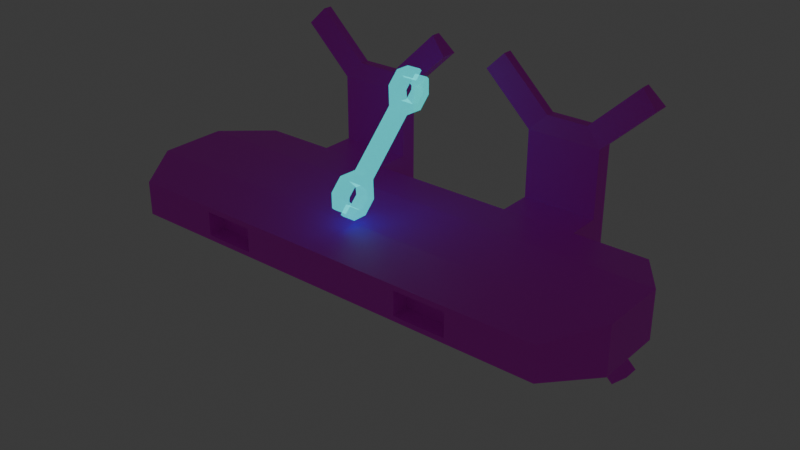 # Source: dock.blend  (saved by Blender 4.5.90; exported with 4.5.12 LTS)
import bpy
from mathutils import Matrix  # noqa: F401  (used for matrix-valued properties, if any)

bpy.ops.wm.read_factory_settings(use_empty=True)
scene = bpy.context.scene
scene.name = 'Scene'

# ---- collections
col_collection = bpy.data.collections.new('Collection'); scene.collection.children.link(col_collection)

# ---- images (referenced by path relative to the original .blend; pixels are not part of the script)
import os
ASSET_DIR = os.environ.get("B2B_ASSET_DIR", "")  # directory of the original .blend (textures are referenced by path, not embedded)
HERE = os.path.dirname(os.path.abspath(__file__))  # packed textures are extracted next to this script under _unpacked/

def load_image(name, relpath, width, height, colorspace="sRGB"):
    """Load a texture the original file referenced (path relative to the .blend, or extracted next to this script)."""
    p = next((c for c in (os.path.join(HERE, relpath), os.path.join(ASSET_DIR, relpath)) if relpath and os.path.exists(c)), "")
    if p:
        img = bpy.data.images.load(p, check_existing=True)
        img.name = name
    else:  # same state as the original file: an image datablock whose file is absent (Cycles renders it pink)
        img = bpy.data.images.new(name, width, height)
        img.source = "FILE"
        img.filepath = "//" + (relpath or name)
    img.colorspace_settings.name = colorspace
    return img
img_dock_tex = load_image('dock_tex', 'dock_tex.png', 1024, 1024, 'sRGB')

# ---- materials (node trees are filled in below, after node groups)
mat_doc_mat = bpy.data.materials.new('doc_mat')
mat_sign_mat = bpy.data.materials.new('sign_mat')

# ---- material node trees
mat_doc_mat.use_nodes = True; mat_doc_mat.node_tree.nodes.clear()
_N = mat_doc_mat.node_tree.nodes; _L = mat_doc_mat.node_tree.links
n0 = _N.new('ShaderNodeBsdfPrincipled'); n0.name = 'Principled BSDF'; n0.location = (-200, 100)
n1 = _N.new('ShaderNodeOutputMaterial'); n1.name = 'Material Output'; n1.location = (200, 100)
n2 = _N.new('ShaderNodeTexImage'); n2.name = 'Image Texture'; n2.location = (-490, 80)
n2.image = img_dock_tex
_L.new(n0.outputs[0], n1.inputs[0])
_L.new(n2.outputs[0], n0.inputs[0])
n1.is_active_output = True
mat_sign_mat.use_nodes = True; mat_sign_mat.node_tree.nodes.clear()
_N = mat_sign_mat.node_tree.nodes; _L = mat_sign_mat.node_tree.links
n0 = _N.new('ShaderNodeBsdfPrincipled'); n0.name = 'Principled BSDF'; n0.location = (-200, 100)
n0.inputs[0].default_value = (0.0, 0.8, 0.8, 1.0)
n0.inputs[2].default_value = 0.0
n0.inputs[4].default_value = 0.2
n0.inputs[27].default_value = (0.0, 0.8002, 0.8002, 1.0)
n0.inputs[28].default_value = 2.0
n1 = _N.new('ShaderNodeOutputMaterial'); n1.name = 'Material Output'; n1.location = (200, 100)
_L.new(n0.outputs[0], n1.inputs[0])
n1.is_active_output = True

# ---- world
world_world = bpy.data.worlds.new('World'); scene.world = world_world
world_world.use_nodes = True; world_world.node_tree.nodes.clear()
_N = world_world.node_tree.nodes; _L = world_world.node_tree.links
n0 = _N.new('ShaderNodeOutputWorld'); n0.name = 'World Output'; n0.location = (200, 100)
n1 = _N.new('ShaderNodeBackground'); n1.name = 'Background'; n1.location = (-200, 100)
n1.inputs[0].default_value = (0.05088, 0.05088, 0.05088, 1.0)
_L.new(n1.outputs[0], n0.inputs[0])
n0.is_active_output = True
world_world.color = (0.05088, 0.05088, 0.05088)
world_world.sun_shadow_jitter_overblur = 0.0

# ---- meshes
me_cube_001 = bpy.data.meshes.new('Cube.001')
me_cube_001.from_pydata([(-39.15, -15.0, -3.0), (-39.15, -15.0, 3.0), (-39.15, 15.0, -3.0), (-39.15, 15.0, 3.0), (39.15, -15.0, -3.0), (39.15, -15.0, 3.0), (39.15, 15.0, -3.0), (39.15, 15.0, 3.0), (-45.0, 6.0, -4.2), (-45.0, -6.0, -4.2), (-45.0, -6.0, 4.2), (-45.0, 6.0, 4.2), (45.0, -6.0, -4.2), (45.0, 6.0, -4.2), (45.0, 6.0, 4.2), (45.0, -6.0, 4.2), (26.1, 15.0, -3.0), (13.05, 15.0, -3.0), (-1.341e-06, 15.0, -3.0), (-13.05, 15.0, -3.0), (-26.1, 15.0, -3.0), (-26.1, 15.0, 3.0), (-13.05, 15.0, 3.0), (1.341e-06, 15.0, 3.0), (13.05, 15.0, 3.0), (26.1, 15.0, 3.0), (-26.1, -15.0, -3.0), (-13.05, -15.0, -3.0), (1.341e-06, -15.0, -3.0), (13.05, -15.0, -3.0), (26.1, -15.0, -3.0), (26.1, -15.0, 3.0), (13.05, -15.0, 3.0), (-1.341e-06, -15.0, 3.0), (-13.05, -15.0, 3.0), (-26.1, -15.0, 3.0), (-30.0, 6.0, 4.2), (-15.0, 6.0, 4.2), (1.341e-06, 6.0, 4.2), (15.0, 6.0, 4.2), (30.0, 6.0, 4.2), (-30.0, -6.0, 4.2), (-15.0, -6.0, 4.2), (1.341e-06, -6.0, 4.2), (15.0, -6.0, 4.2), (30.0, -6.0, 4.2), (30.0, 6.0, -4.2), (15.0, 6.0, -4.2), (-1.341e-06, 6.0, -4.2), (-15.0, 6.0, -4.2), (-30.0, 6.0, -4.2), (30.0, -6.0, -4.2), (15.0, -6.0, -4.2), (-1.341e-06, -6.0, -4.2), (-15.0, -6.0, -4.2), (-30.0, -6.0, -4.2), (26.1, 21.0, -3.0), (13.05, 21.0, -3.0), (-13.05, 21.0, -3.0), (-26.1, 21.0, -3.0), (-26.1, 21.0, 3.0), (-13.05, 21.0, 3.0), (13.05, 21.0, 3.0), (26.1, 21.0, 3.0), (-24.14, -15.0, 2.1), (-15.01, -15.0, 2.1), (15.01, -15.0, 2.1), (24.14, -15.0, 2.1), (24.14, -15.0, -2.1), (15.01, -15.0, -2.1), (-15.01, -15.0, -2.1), (-24.14, -15.0, -2.1), (26.1, 24.0, -3.0), (13.05, 24.0, -3.0), (-13.05, 24.0, -3.0), (-26.1, 24.0, -3.0), (-26.1, 24.0, 3.0), (-13.05, 24.0, 3.0), (13.05, 24.0, 3.0), (26.1, 24.0, 3.0), (26.1, 21.0, -9.0), (13.05, 21.0, -9.0), (-13.05, 21.0, -9.0), (-26.1, 21.0, -9.0), (-26.1, 21.0, 9.0), (-13.05, 21.0, 9.0), (13.05, 21.0, 9.0), (26.1, 21.0, 9.0), (26.1, 24.0, -9.0), (13.05, 24.0, -9.0), (-13.05, 24.0, -9.0), (-26.1, 24.0, -9.0), (-26.1, 24.0, 9.0), (-13.05, 24.0, 9.0), (13.05, 24.0, 9.0), (26.1, 24.0, 9.0), (26.1, 21.0, -15.0), (13.05, 21.0, -15.0), (-13.05, 21.0, -15.0), (-26.1, 21.0, -15.0), (-26.1, 21.0, 15.0), (13.05, 21.0, 15.0), (26.1, 21.0, 15.0), (26.1, 24.0, -15.0), (13.05, 24.0, -15.0), (-13.05, 24.0, -15.0), (-26.1, 24.0, -15.0), (-26.1, 24.0, 15.0), (-13.05, 24.0, 15.0), (26.1, 24.0, 15.0), (13.05, 24.0, 15.0), (-13.05, 21.0, 15.0), (23.23, 21.66, -18.0), (15.92, 21.66, -18.0), (-15.92, 21.66, -18.0), (-23.23, 21.66, -18.0), (-23.23, 21.66, 18.0), (15.92, 21.66, 18.0), (23.23, 21.66, 18.0), (23.23, 23.34, -18.0), (15.92, 23.34, -18.0), (-15.92, 23.34, -18.0), (-23.23, 23.34, -18.0), (-23.23, 23.34, 18.0), (-15.92, 23.34, 18.0), (23.23, 23.34, 18.0), (15.92, 23.34, 18.0), (-15.92, 21.66, 18.0), (26.1, 24.0, 15.0), (26.1, 21.0, 15.0), (23.23, 23.34, 18.0), (23.23, 21.66, 18.0), (34.77, 24.0, 23.3), (34.77, 21.0, 23.3), (31.9, 23.34, 26.3), (31.9, 21.66, 26.3), (4.38, 21.0, 23.3), (4.38, 24.0, 23.3), (7.251, 21.66, 26.3), (7.251, 23.34, 26.3), (4.38, 21.0, -23.3), (4.38, 24.0, -23.3), (7.251, 21.66, -26.3), (7.251, 23.34, -26.3), (34.77, 21.0, -23.3), (34.77, 24.0, -23.3), (31.9, 21.66, -26.3), (31.9, 23.34, -26.3), (-34.77, 24.0, -23.3), (-34.77, 21.0, -23.3), (-31.9, 23.34, -26.3), (-31.9, 21.66, -26.3), (-4.38, 24.0, -23.3), (-4.38, 21.0, -23.3), (-7.251, 23.34, -26.3), (-7.251, 21.66, -26.3), (-34.77, 21.0, 23.3), (-34.77, 24.0, 23.3), (-31.9, 21.66, 26.3), (-31.9, 23.34, 26.3), (-4.38, 24.0, 23.3), (-4.38, 21.0, 23.3), (-7.251, 23.34, 26.3), (-7.251, 21.66, 26.3), (24.8, 24.0, -2.4), (14.35, 24.0, -2.4), (-14.36, 24.0, -2.4), (-24.8, 24.0, -2.4), (-24.8, 24.0, 2.4), (-14.35, 24.0, 2.4), (14.36, 24.0, 2.4), (24.8, 24.0, 2.4), (24.8, 21.0, -2.4), (14.35, 21.0, -2.4), (-14.36, 21.0, -2.4), (-24.8, 21.0, -2.4), (-24.8, 21.0, 2.4), (-14.35, 21.0, 2.4), (14.36, 21.0, 2.4), (24.8, 21.0, 2.4), (-24.14, -12.0, 2.1), (-24.14, -12.0, -2.1), (-15.01, -12.0, 2.1), (-15.01, -12.0, -2.1), (15.01, -12.0, 2.1), (15.01, -12.0, -2.1), (24.14, -12.0, 2.1), (24.14, -12.0, -2.1)], [], [(8, 11, 3, 2), (16, 25, 7, 6), (12, 15, 5, 4), (26, 35, 1, 0), (51, 12, 4, 30), (41, 10, 1, 35), (21, 3, 11, 36), (36, 11, 10, 41), (16, 6, 13, 46), (46, 13, 12, 51), (6, 7, 14, 13), (13, 14, 15, 12), (0, 1, 10, 9), (9, 10, 11, 8), (8, 50, 55, 9), (50, 49, 54, 55), (49, 48, 53, 54), (48, 47, 52, 53), (47, 46, 51, 52), (2, 20, 50, 8), (20, 19, 49, 50), (19, 18, 48, 49), (18, 17, 47, 48), (17, 16, 46, 47), (14, 40, 45, 15), (40, 39, 44, 45), (39, 38, 43, 44), (38, 37, 42, 43), (37, 36, 41, 42), (7, 25, 40, 14), (25, 24, 39, 40), (24, 23, 38, 39), (23, 22, 37, 38), (22, 21, 36, 37), (15, 45, 31, 5), (45, 44, 32, 31), (44, 43, 33, 32), (43, 42, 34, 33), (42, 41, 35, 34), (9, 55, 26, 0), (55, 54, 27, 26), (54, 53, 28, 27), (53, 52, 29, 28), (52, 51, 30, 29), (4, 5, 31, 30), (30, 31, 67, 68), (29, 32, 33, 28), (28, 33, 34, 27), (20, 21, 60, 59), (2, 3, 21, 20), (16, 17, 57, 56), (19, 22, 23, 18), (18, 23, 24, 17), (34, 35, 64, 65), (27, 34, 65, 70), (26, 27, 70, 71), (63, 79, 95, 87), (59, 60, 76, 75), (24, 25, 63, 62), (22, 19, 58, 61), (35, 26, 71, 64), (29, 30, 68, 69), (17, 24, 62, 57), (19, 20, 59, 58), (31, 32, 66, 67), (32, 29, 69, 66), (25, 16, 56, 63), (21, 22, 61, 60), (65, 64, 180, 182), (69, 68, 187, 185), (75, 76, 168, 167), (73, 78, 170, 165), (63, 56, 72, 79), (61, 58, 74, 77), (72, 56, 80, 88), (79, 78, 94, 95), (57, 62, 78, 73), (74, 58, 82, 90), (86, 87, 102, 101), (90, 82, 98, 105), (84, 85, 111, 100), (83, 91, 106, 99), (56, 57, 81, 80), (61, 77, 93, 85), (58, 59, 83, 82), (57, 73, 89, 81), (60, 61, 85, 84), (73, 72, 88, 89), (78, 62, 86, 94), (62, 63, 87, 86), (76, 60, 84, 92), (75, 74, 90, 91), (59, 75, 91, 83), (77, 76, 92, 93), (124, 127, 163, 162), (108, 107, 123, 124), (88, 80, 96, 103), (89, 88, 103, 104), (87, 95, 109, 102), (91, 90, 105, 106), (85, 93, 108, 111), (93, 92, 107, 108), (81, 89, 104, 97), (95, 94, 110, 109), (80, 81, 97, 96), (94, 86, 101, 110), (92, 84, 100, 107), (82, 83, 99, 98), (109, 110, 126, 125), (106, 105, 121, 122), (114, 115, 122, 121), (112, 113, 120, 119), (116, 127, 124, 123), (117, 118, 125, 126), (100, 116, 158, 156), (110, 101, 136, 137), (115, 99, 149, 151), (96, 97, 113, 112), (121, 105, 152, 154), (98, 99, 115, 114), (96, 112, 146, 144), (101, 102, 118, 117), (104, 103, 119, 120), (97, 104, 141, 140), (100, 111, 127, 116), (125, 118, 131, 130), (128, 130, 134, 132), (109, 125, 130, 128), (118, 102, 129, 131), (102, 109, 128, 129), (133, 132, 134, 135), (129, 128, 132, 133), (131, 129, 133, 135), (130, 131, 135, 134), (137, 136, 138, 139), (117, 126, 139, 138), (101, 117, 138, 136), (126, 110, 137, 139), (140, 141, 143, 142), (113, 97, 140, 142), (120, 113, 142, 143), (104, 120, 143, 141), (145, 144, 146, 147), (103, 96, 144, 145), (112, 119, 147, 146), (119, 103, 145, 147), (149, 148, 150, 151), (99, 106, 148, 149), (106, 122, 150, 148), (122, 115, 151, 150), (152, 153, 155, 154), (114, 121, 154, 155), (98, 114, 155, 153), (105, 98, 153, 152), (157, 156, 158, 159), (116, 123, 159, 158), (123, 107, 157, 159), (107, 100, 156, 157), (161, 160, 162, 163), (108, 124, 162, 160), (127, 111, 161, 163), (111, 108, 160, 161), (168, 169, 177, 176), (167, 168, 176, 175), (76, 77, 169, 168), (72, 73, 165, 164), (79, 72, 164, 171), (77, 74, 166, 169), (78, 79, 171, 170), (74, 75, 167, 166), (175, 176, 177, 174), (173, 178, 179, 172), (164, 165, 173, 172), (171, 164, 172, 179), (169, 166, 174, 177), (170, 171, 179, 178), (166, 167, 175, 174), (165, 170, 178, 173), (183, 182, 180, 181), (187, 186, 184, 185), (70, 65, 182, 183), (66, 69, 185, 184), (71, 70, 183, 181), (67, 66, 184, 186), (64, 71, 181, 180), (68, 67, 186, 187)])
_uv = me_cube_001.uv_layers.new(name='UVMap')
_uv.uv.foreach_set('vector', [0.7268, 0.1667, 0.7268, 0.01027, 0.7687, 0.03262, 0.7687, 0.1444, 0.5945, 0.772, 0.5945, 0.6603, 0.6107, 0.6603, 0.6107, 0.772, 0.7483, 0.3976, 0.7483, 0.2412, 0.7902, 0.2635, 0.7902, 0.3753, 0.4576, 0.7646, 0.4576, 0.6528, 0.4738, 0.6528, 0.4738, 0.7646, 0.3952, 0.5066, 0.3766, 0.5066, 0.3839, 0.4647, 0.4001, 0.4647, 0.6131, 0.514, 0.5945, 0.514, 0.6018, 0.4721, 0.618, 0.4721, 0.618, 0.6118, 0.6018, 0.6118, 0.5945, 0.5699, 0.6131, 0.5699, 0.6131, 0.5699, 0.5945, 0.5699, 0.5945, 0.514, 0.6131, 0.514, 0.4001, 0.6043, 0.3839, 0.6043, 0.3766, 0.5624, 0.3952, 0.5624, 0.3952, 0.5624, 0.3766, 0.5624, 0.3766, 0.5066, 0.3952, 0.5066, 0.6505, 0.3753, 0.6505, 0.2635, 0.6924, 0.2412, 0.6924, 0.3976, 0.6924, 0.3976, 0.6924, 0.2412, 0.7483, 0.2412, 0.7483, 0.3976, 0.629, 0.1444, 0.629, 0.03262, 0.6709, 0.01027, 0.6709, 0.1667, 0.6709, 0.1667, 0.6709, 0.01027, 0.7268, 0.01027, 0.7268, 0.1667, 0.4883, 0.5624, 0.4697, 0.5624, 0.4697, 0.5066, 0.4883, 0.5066, 0.4697, 0.5624, 0.4511, 0.5624, 0.4511, 0.5066, 0.4697, 0.5066, 0.4511, 0.5624, 0.4325, 0.5624, 0.4325, 0.5066, 0.4511, 0.5066, 0.4325, 0.5624, 0.4138, 0.5624, 0.4138, 0.5066, 0.4325, 0.5066, 0.4138, 0.5624, 0.3952, 0.5624, 0.3952, 0.5066, 0.4138, 0.5066, 0.4811, 0.6043, 0.4649, 0.6043, 0.4697, 0.5624, 0.4883, 0.5624, 0.4649, 0.6043, 0.4487, 0.6043, 0.4511, 0.5624, 0.4697, 0.5624, 0.4487, 0.6043, 0.4325, 0.6043, 0.4325, 0.5624, 0.4511, 0.5624, 0.4325, 0.6043, 0.4163, 0.6043, 0.4138, 0.5624, 0.4325, 0.5624, 0.4163, 0.6043, 0.4001, 0.6043, 0.3952, 0.5624, 0.4138, 0.5624, 0.7063, 0.5699, 0.6876, 0.5699, 0.6876, 0.514, 0.7063, 0.514, 0.6876, 0.5699, 0.669, 0.5699, 0.669, 0.514, 0.6876, 0.514, 0.669, 0.5699, 0.6504, 0.5699, 0.6504, 0.514, 0.669, 0.514, 0.6504, 0.5699, 0.6318, 0.5699, 0.6318, 0.514, 0.6504, 0.514, 0.6318, 0.5699, 0.6131, 0.5699, 0.6131, 0.514, 0.6318, 0.514, 0.699, 0.6118, 0.6828, 0.6118, 0.6876, 0.5699, 0.7063, 0.5699, 0.6828, 0.6118, 0.6666, 0.6118, 0.669, 0.5699, 0.6876, 0.5699, 0.6666, 0.6118, 0.6504, 0.6118, 0.6504, 0.5699, 0.669, 0.5699, 0.6504, 0.6118, 0.6342, 0.6118, 0.6318, 0.5699, 0.6504, 0.5699, 0.6342, 0.6118, 0.618, 0.6118, 0.6131, 0.5699, 0.6318, 0.5699, 0.7063, 0.514, 0.6876, 0.514, 0.6828, 0.4721, 0.699, 0.4721, 0.6876, 0.514, 0.669, 0.514, 0.6666, 0.4721, 0.6828, 0.4721, 0.669, 0.514, 0.6504, 0.514, 0.6504, 0.4721, 0.6666, 0.4721, 0.6504, 0.514, 0.6318, 0.514, 0.6342, 0.4721, 0.6504, 0.4721, 0.6318, 0.514, 0.6131, 0.514, 0.618, 0.4721, 0.6342, 0.4721, 0.4883, 0.5066, 0.4697, 0.5066, 0.4649, 0.4647, 0.4811, 0.4647, 0.4697, 0.5066, 0.4511, 0.5066, 0.4487, 0.4647, 0.4649, 0.4647, 0.4511, 0.5066, 0.4325, 0.5066, 0.4325, 0.4647, 0.4487, 0.4647, 0.4325, 0.5066, 0.4138, 0.5066, 0.4163, 0.4647, 0.4325, 0.4647, 0.4138, 0.5066, 0.3952, 0.5066, 0.4001, 0.4647, 0.4163, 0.4647, 0.3766, 0.7646, 0.3766, 0.6528, 0.3928, 0.6528, 0.3928, 0.7646, 0.3928, 0.7646, 0.3928, 0.6528, 0.3952, 0.6696, 0.3952, 0.7478, 0.409, 0.7646, 0.409, 0.6528, 0.4252, 0.6528, 0.4252, 0.7646, 0.4252, 0.7646, 0.4252, 0.6528, 0.4414, 0.6528, 0.4414, 0.7646, 0.01027, 0.5559, 0.01027, 0.4441, 0.03821, 0.4441, 0.03821, 0.5559, 0.6313, 0.772, 0.6313, 0.6603, 0.6475, 0.6603, 0.6475, 0.772, 0.4001, 0.6043, 0.4163, 0.6043, 0.4163, 0.6323, 0.4001, 0.6323, 0.7268, 0.7589, 0.7268, 0.6472, 0.743, 0.6472, 0.743, 0.7589, 0.743, 0.7589, 0.743, 0.6472, 0.7592, 0.6472, 0.7592, 0.7589, 0.4414, 0.6528, 0.4576, 0.6528, 0.4552, 0.6696, 0.4438, 0.6696, 0.4414, 0.7646, 0.4414, 0.6528, 0.4438, 0.6696, 0.4438, 0.7478, 0.4576, 0.7646, 0.4414, 0.7646, 0.4438, 0.7478, 0.4552, 0.7478, 0.3281, 0.2337, 0.3142, 0.2337, 0.3142, 0.122, 0.3281, 0.122, 0.03821, 0.5559, 0.03821, 0.4441, 0.05217, 0.4441, 0.05217, 0.5559, 0.6666, 0.6118, 0.6828, 0.6118, 0.6828, 0.6397, 0.6666, 0.6397, 0.1146, 0.4441, 0.1146, 0.5559, 0.08668, 0.5559, 0.08668, 0.4441, 0.4576, 0.6528, 0.4576, 0.7646, 0.4552, 0.7478, 0.4552, 0.6696, 0.409, 0.7646, 0.3928, 0.7646, 0.3952, 0.7478, 0.4066, 0.7478, 0.1352, 0.5559, 0.1352, 0.4441, 0.1631, 0.4441, 0.1631, 0.5559, 0.4487, 0.6043, 0.4649, 0.6043, 0.4649, 0.6323, 0.4487, 0.6323, 0.3928, 0.6528, 0.409, 0.6528, 0.4066, 0.6696, 0.3952, 0.6696, 0.409, 0.6528, 0.409, 0.7646, 0.4066, 0.7478, 0.4066, 0.6696, 0.3561, 0.2337, 0.3561, 0.3455, 0.3281, 0.3455, 0.3281, 0.2337, 0.618, 0.6118, 0.6342, 0.6118, 0.6342, 0.6397, 0.618, 0.6397, 0.7279, 0.2067, 0.7393, 0.2067, 0.7393, 0.2207, 0.7279, 0.2207, 0.7494, 0.4182, 0.7607, 0.4182, 0.7607, 0.4321, 0.7494, 0.4321, 0.2084, 0.5556, 0.2084, 0.4441, 0.21, 0.4553, 0.21, 0.5447, 0.2666, 0.5559, 0.2666, 0.4441, 0.2683, 0.4553, 0.2683, 0.5447, 0.3281, 0.2337, 0.3281, 0.3455, 0.3142, 0.3455, 0.3142, 0.2337, 0.08668, 0.4441, 0.08668, 0.5559, 0.07272, 0.5559, 0.07272, 0.4441, 0.3142, 0.3455, 0.3281, 0.3455, 0.3281, 0.4572, 0.3142, 0.4572, 0.2828, 0.4441, 0.2666, 0.4441, 0.2666, 0.3324, 0.2828, 0.3324, 0.1631, 0.5559, 0.1631, 0.4441, 0.1771, 0.4441, 0.1771, 0.5559, 0.07272, 0.5559, 0.08668, 0.5559, 0.08668, 0.6676, 0.07272, 0.6676, 0.5708, 0.3325, 0.5546, 0.3329, 0.5514, 0.2212, 0.5676, 0.2208, 0.07272, 0.6676, 0.08668, 0.6676, 0.08668, 0.7793, 0.07272, 0.7793, 0.4618, 0.3324, 0.4456, 0.3324, 0.4456, 0.2207, 0.4618, 0.2207, 0.03821, 0.6676, 0.05217, 0.6676, 0.05217, 0.7793, 0.03821, 0.7793, 0.5039, 0.01027, 0.5201, 0.01027, 0.5201, 0.122, 0.5039, 0.122, 0.08668, 0.4441, 0.07272, 0.4441, 0.07272, 0.3324, 0.08668, 0.3324, 0.3874, 0.01027, 0.4036, 0.01027, 0.4036, 0.122, 0.3874, 0.122, 0.1631, 0.5559, 0.1771, 0.5559, 0.1771, 0.6676, 0.1631, 0.6676, 0.4618, 0.4441, 0.4456, 0.4441, 0.4456, 0.3324, 0.4618, 0.3324, 0.2666, 0.5559, 0.2828, 0.5559, 0.2828, 0.6676, 0.2666, 0.6676, 0.1771, 0.4441, 0.1631, 0.4441, 0.1631, 0.3324, 0.1771, 0.3324, 0.574, 0.4442, 0.5578, 0.4446, 0.5546, 0.3329, 0.5708, 0.3325, 0.05217, 0.4441, 0.03821, 0.4441, 0.03821, 0.3324, 0.05217, 0.3324, 0.2084, 0.5559, 0.2246, 0.5559, 0.2246, 0.6676, 0.2084, 0.6676, 0.03821, 0.5559, 0.05217, 0.5559, 0.05217, 0.6676, 0.03821, 0.6676, 0.2246, 0.4441, 0.2084, 0.4441, 0.2084, 0.3324, 0.2246, 0.3324, 0.7346, 0.6266, 0.7268, 0.6266, 0.7268, 0.4721, 0.7346, 0.4721, 0.2246, 0.2207, 0.2084, 0.2207, 0.2119, 0.1648, 0.221, 0.1648, 0.3142, 0.4572, 0.3281, 0.4572, 0.3281, 0.569, 0.3142, 0.569, 0.2666, 0.6676, 0.2828, 0.6676, 0.2828, 0.7793, 0.2666, 0.7793, 0.3281, 0.122, 0.3142, 0.122, 0.3142, 0.01027, 0.3281, 0.01027, 0.2084, 0.6676, 0.2246, 0.6676, 0.2246, 0.7793, 0.2084, 0.7793, 0.08668, 0.3324, 0.07272, 0.3324, 0.07272, 0.2207, 0.08668, 0.2207, 0.2246, 0.3324, 0.2084, 0.3324, 0.2084, 0.2207, 0.2246, 0.2207, 0.1631, 0.6676, 0.1771, 0.6676, 0.1771, 0.7793, 0.1631, 0.7793, 0.2828, 0.3324, 0.2666, 0.3324, 0.2666, 0.2207, 0.2828, 0.2207, 0.5039, 0.122, 0.5201, 0.122, 0.5201, 0.2337, 0.5039, 0.2337, 0.1771, 0.3324, 0.1631, 0.3324, 0.1631, 0.2207, 0.1771, 0.2207, 0.05217, 0.3324, 0.03821, 0.3324, 0.03821, 0.2207, 0.05217, 0.2207, 0.3874, 0.122, 0.4036, 0.122, 0.4036, 0.2337, 0.3874, 0.2337, 0.2828, 0.2207, 0.2666, 0.2207, 0.2702, 0.1648, 0.2793, 0.1648, 0.2084, 0.7793, 0.2246, 0.7793, 0.221, 0.8352, 0.2119, 0.8352, 0.4944, 0.6619, 0.4944, 0.6528, 0.5022, 0.6528, 0.5022, 0.6619, 0.4944, 0.6915, 0.4944, 0.6824, 0.5022, 0.6824, 0.5022, 0.6915, 0.4944, 0.7211, 0.4944, 0.7121, 0.5022, 0.7121, 0.5022, 0.7211, 0.4944, 0.7507, 0.4944, 0.7417, 0.5022, 0.7417, 0.5022, 0.7507, 0.4618, 0.2207, 0.4583, 0.1648, 0.469, 0.01027, 0.4726, 0.06614, 0.1771, 0.2207, 0.1631, 0.2207, 0.1631, 0.06614, 0.1771, 0.06614, 0.4, 0.2896, 0.4036, 0.2337, 0.4143, 0.3883, 0.4108, 0.4441, 0.5039, 0.2337, 0.5201, 0.2337, 0.5165, 0.2896, 0.5075, 0.2896, 0.221, 0.8352, 0.2246, 0.7793, 0.2353, 0.9339, 0.2318, 0.9897, 0.3874, 0.2337, 0.4036, 0.2337, 0.4, 0.2896, 0.3909, 0.2896, 0.5039, 0.2337, 0.5075, 0.2896, 0.4967, 0.4441, 0.4931, 0.3883, 0.5676, 0.2208, 0.5514, 0.2212, 0.5534, 0.1653, 0.5625, 0.165, 0.2666, 0.7793, 0.2828, 0.7793, 0.2793, 0.8352, 0.2702, 0.8352, 0.1631, 0.7793, 0.1771, 0.7793, 0.1771, 0.9339, 0.1631, 0.9339, 0.4618, 0.2207, 0.4456, 0.2207, 0.4492, 0.1648, 0.4583, 0.1648, 0.7025, 0.6603, 0.7025, 0.6603, 0.7025, 0.6603, 0.7025, 0.6603, 0.6299, 0.4516, 0.6225, 0.3961, 0.6225, 0.2412, 0.6299, 0.2967, 0.7025, 0.6603, 0.7025, 0.6603, 0.7025, 0.6603, 0.7025, 0.6603, 0.7025, 0.6603, 0.7025, 0.6603, 0.7025, 0.6603, 0.7025, 0.6603, 0.7025, 0.6603, 0.7025, 0.6603, 0.7025, 0.6603, 0.7025, 0.6603, 0.6085, 0.06614, 0.5945, 0.06614, 0.5976, 0.01027, 0.6054, 0.01027, 0.6085, 0.2207, 0.5945, 0.2207, 0.5945, 0.06614, 0.6085, 0.06614, 0.602, 0.3961, 0.5945, 0.4516, 0.5945, 0.2967, 0.602, 0.2412, 0.5309, 0.7942, 0.5231, 0.7942, 0.5231, 0.6397, 0.5309, 0.6397, 0.1771, 0.06614, 0.1631, 0.06614, 0.1662, 0.01027, 0.174, 0.01027, 0.763, 0.6266, 0.7552, 0.6266, 0.7552, 0.4721, 0.763, 0.4721, 0.5676, 0.2208, 0.5625, 0.165, 0.5688, 0.01027, 0.574, 0.06602, 0.2702, 0.1648, 0.2666, 0.2207, 0.2559, 0.06614, 0.2594, 0.01027, 0.1631, 0.9339, 0.1771, 0.9339, 0.174, 0.9897, 0.1662, 0.9897, 0.5165, 0.2896, 0.5201, 0.2337, 0.5309, 0.3883, 0.5273, 0.4441, 0.5662, 0.6402, 0.574, 0.6402, 0.574, 0.7947, 0.5662, 0.7947, 0.2666, 0.7793, 0.2702, 0.8352, 0.2594, 0.9897, 0.2559, 0.9339, 0.3142, 0.7235, 0.3281, 0.7235, 0.325, 0.7793, 0.3172, 0.7793, 0.3142, 0.569, 0.3281, 0.569, 0.3281, 0.7235, 0.3142, 0.7235, 0.7892, 0.01027, 0.7971, 0.01027, 0.7971, 0.1648, 0.7892, 0.1648, 0.2793, 0.8352, 0.2828, 0.7793, 0.2936, 0.9339, 0.29, 0.9897, 0.03821, 0.9339, 0.05217, 0.9339, 0.0491, 0.9897, 0.04128, 0.9897, 0.03821, 0.7793, 0.05217, 0.7793, 0.05217, 0.9339, 0.03821, 0.9339, 0.2084, 0.7793, 0.2119, 0.8352, 0.2012, 0.9897, 0.1976, 0.9339, 0.5662, 0.4652, 0.574, 0.4652, 0.574, 0.6197, 0.5662, 0.6197, 0.07272, 0.9339, 0.08668, 0.9339, 0.08361, 0.9897, 0.07579, 0.9897, 0.7835, 0.4721, 0.7913, 0.4721, 0.7913, 0.6266, 0.7835, 0.6266, 0.3874, 0.2337, 0.3909, 0.2896, 0.3802, 0.4441, 0.3766, 0.3883, 0.07272, 0.7793, 0.08668, 0.7793, 0.08668, 0.9339, 0.07272, 0.9339, 0.05217, 0.06614, 0.03821, 0.06614, 0.04128, 0.01027, 0.0491, 0.01027, 0.5309, 0.6192, 0.5231, 0.6192, 0.5231, 0.4647, 0.5309, 0.4647, 0.2119, 0.1648, 0.2084, 0.2207, 0.1976, 0.06614, 0.2012, 0.01027, 0.05217, 0.2207, 0.03821, 0.2207, 0.03821, 0.06614, 0.05217, 0.06614, 0.08668, 0.06614, 0.07272, 0.06614, 0.07579, 0.01027, 0.08361, 0.01027, 0.2246, 0.2207, 0.221, 0.1648, 0.2318, 0.01027, 0.2353, 0.06614, 0.4492, 0.1648, 0.4456, 0.2207, 0.4349, 0.06614, 0.4384, 0.01027, 0.08668, 0.2207, 0.07272, 0.2207, 0.07272, 0.06614, 0.08668, 0.06614, 0.6634, 0.4321, 0.6505, 0.4321, 0.6505, 0.4182, 0.6634, 0.4182, 0.668, 0.7497, 0.668, 0.6603, 0.682, 0.6603, 0.682, 0.7497, 0.2084, 0.4441, 0.2246, 0.4441, 0.223, 0.4553, 0.21, 0.4553, 0.2828, 0.5559, 0.2666, 0.5559, 0.2683, 0.5447, 0.2812, 0.5447, 0.2828, 0.4441, 0.2828, 0.5559, 0.2812, 0.5447, 0.2812, 0.4553, 0.2246, 0.4441, 0.2246, 0.5556, 0.223, 0.5447, 0.223, 0.4553, 0.2666, 0.4441, 0.2828, 0.4441, 0.2812, 0.4553, 0.2683, 0.4553, 0.2246, 0.5556, 0.2084, 0.5556, 0.21, 0.5447, 0.223, 0.5447, 0.8119, 0.5615, 0.8119, 0.4721, 0.8249, 0.4721, 0.8249, 0.5615, 0.8143, 0.7366, 0.8143, 0.6472, 0.8272, 0.6472, 0.8272, 0.7366, 0.6755, 0.2207, 0.6625, 0.2207, 0.6625, 0.2067, 0.6755, 0.2067, 0.7937, 0.6472, 0.7937, 0.7366, 0.7797, 0.7366, 0.7797, 0.6472, 0.8247, 0.2412, 0.8247, 0.3306, 0.8107, 0.3306, 0.8107, 0.2412, 0.6969, 0.4321, 0.684, 0.4321, 0.684, 0.4182, 0.6969, 0.4182, 0.642, 0.2207, 0.629, 0.2207, 0.629, 0.2067, 0.642, 0.2067, 0.8107, 0.4405, 0.8107, 0.3511, 0.8247, 0.3511, 0.8247, 0.4405, 0.8452, 0.3194, 0.8452, 0.2412, 0.8565, 0.2412, 0.8565, 0.3194, 0.668, 0.8484, 0.668, 0.7702, 0.6793, 0.7702, 0.6793, 0.8484, 0.8176, 0.08849, 0.8176, 0.01027, 0.8316, 0.01027, 0.8316, 0.08849, 0.7937, 0.7571, 0.7937, 0.8353, 0.7797, 0.8353, 0.7797, 0.7571, 0.696, 0.2067, 0.7074, 0.2067, 0.7074, 0.2207, 0.696, 0.2207, 0.7175, 0.4182, 0.7288, 0.4182, 0.7288, 0.4321, 0.7175, 0.4321, 0.8316, 0.109, 0.8316, 0.1872, 0.8176, 0.1872, 0.8176, 0.109, 0.8143, 0.8353, 0.8143, 0.7571, 0.8282, 0.7571, 0.8282, 0.8353])
me_cube_001.materials.append(mat_doc_mat)
me_cube_001.use_paint_bone_selection = False
me_cube_001.use_paint_mask = True
me_cube_001.update()
me_cube = bpy.data.meshes.new('Cube')
me_cube.from_pydata([(-1.194, 4.031, 4.031), (1.194, 4.031, 4.031), (-1.194, 3.323, 4.738), (1.194, 3.323, 4.738), (-1.194, 5.441, 5.441), (1.194, 5.441, 5.441), (-1.194, 4.734, 6.148), (1.194, -4.545e-09, 4.907e-08), (-1.194, 4.577e-09, -4.92e-08), (1.194, -0.7071, 0.7071), (-1.194, -0.7071, 0.7071), (-4.346e-07, 5.215, 10.1), (-1.194, 5.215, 10.1), (-1.194, 5.791, 8.712), (-3.521e-07, 5.791, 8.712), (1.194, 5.791, 8.712), (1.194, 5.215, 10.1), (-5.062e-07, 7.795, 10.06), (-1.194, 7.795, 10.06), (-1.194, 6.502, 8.776), (-3.781e-07, 6.502, 8.776), (1.194, 6.502, 8.776), (1.194, 7.795, 10.06), (-1.94e-08, 3.323, 4.738), (-1.539e-07, 4.734, 6.148), (1.194, 4.734, 6.148), (-2.382e-07, 3.19, 8.079), (-1.194, 3.19, 8.079), (-1.194, 4.581, 7.502), (-2.309e-07, 4.581, 7.502), (1.194, 4.581, 7.502), (1.194, 3.19, 8.079), (-4.876e-07, 8.219, 9.634), (-1.194, 8.219, 9.634), (-1.194, 6.926, 8.352), (-3.595e-07, 6.926, 8.352), (1.194, 6.926, 8.352), (1.194, 8.219, 9.634), (-1.194, 4.738, 3.323), (1.194, 4.738, 3.323), (-1.194, 6.148, 4.734), (1.194, 0.7071, -0.7071), (-1.194, 0.7071, -0.7071), (-2.209e-07, 10.1, 5.215), (-1.194, 10.1, 5.215), (-1.194, 8.712, 5.791), (-2.244e-07, 8.712, 5.791), (1.194, 8.712, 5.791), (1.194, 10.1, 5.215), (-4.072e-07, 10.06, 7.795), (-1.194, 10.06, 7.795), (-1.194, 8.776, 6.502), (-2.786e-07, 8.776, 6.502), (1.194, 8.776, 6.502), (1.194, 10.06, 7.795), (4.242e-08, 4.738, 3.323), (-9.203e-08, 6.148, 4.734), (1.194, 6.148, 4.734), (-2.455e-08, 8.079, 3.19), (-1.194, 8.079, 3.19), (-1.194, 7.502, 4.581), (-1.032e-07, 7.502, 4.581), (1.194, 7.502, 4.581), (1.194, 8.079, 3.19), (-4.258e-07, 9.634, 8.219), (-1.194, 9.634, 8.219), (-1.194, 8.352, 6.926), (-2.972e-07, 8.352, 6.926), (1.194, 8.352, 6.926), (1.194, 9.634, 8.219), (-1.194, -4.031, -4.031), (1.194, -4.031, -4.031), (-1.194, -4.738, -3.323), (1.194, -4.738, -3.323), (-1.194, -5.441, -5.441), (1.194, -5.441, -5.441), (-1.194, -6.148, -4.734), (1.015e-07, -10.1, -5.215), (-1.194, -10.1, -5.215), (-1.194, -8.712, -5.791), (1.554e-07, -8.712, -5.791), (1.194, -8.712, -5.791), (1.194, -10.1, -5.215), (1.186e-07, -10.06, -7.795), (-1.194, -10.06, -7.795), (-1.194, -8.776, -6.502), (1.566e-07, -8.776, -6.502), (1.194, -8.776, -6.502), (1.194, -10.06, -7.795), (2.627e-07, -4.738, -3.323), (2.27e-07, -6.148, -4.734), (1.194, -6.148, -4.734), (1.561e-07, -8.079, -3.19), (-1.194, -8.079, -3.19), (-1.194, -7.502, -4.581), (1.92e-07, -7.502, -4.581), (1.194, -7.502, -4.581), (1.194, -8.079, -3.19), (1.371e-07, -9.634, -8.219), (-1.194, -9.634, -8.219), (-1.194, -8.352, -6.926), (1.751e-07, -8.352, -6.926), (1.194, -8.352, -6.926), (1.194, -9.634, -8.219), (-1.194, -3.323, -4.738), (1.194, -3.323, -4.738), (-1.194, -4.734, -6.148), (3.152e-07, -5.215, -10.1), (-1.194, -5.215, -10.1), (-1.194, -5.791, -8.712), (2.831e-07, -5.791, -8.712), (1.194, -5.791, -8.712), (1.194, -5.215, -10.1), (2.175e-07, -7.795, -10.06), (-1.194, -7.795, -10.06), (-1.194, -6.502, -8.776), (2.56e-07, -6.502, -8.776), (1.194, -6.502, -8.776), (1.194, -7.795, -10.06), (3.245e-07, -3.323, -4.738), (2.888e-07, -4.734, -6.148), (1.194, -4.734, -6.148), (3.698e-07, -3.19, -8.079), (-1.194, -3.19, -8.079), (-1.194, -4.581, -7.502), (3.197e-07, -4.581, -7.502), (1.194, -4.581, -7.502), (1.194, -3.19, -8.079), (1.99e-07, -8.219, -9.634), (-1.194, -8.219, -9.634), (-1.194, -6.926, -8.352), (2.374e-07, -6.926, -8.352), (1.194, -6.926, -8.352), (1.194, -8.219, -9.634)], [], [(7, 1, 3, 9), (9, 3, 23, 2, 10), (10, 2, 0, 8), (25, 5, 4, 6, 24), (0, 2, 6, 4), (3, 1, 5, 25), (11, 17, 18, 12), (12, 18, 19, 13), (13, 19, 20, 14), (14, 20, 21, 15), (15, 21, 22, 16), (16, 22, 17, 11), (2, 23, 26, 27), (2, 27, 28, 6), (6, 28, 29, 24), (24, 29, 30, 25), (25, 30, 31, 3), (3, 31, 26, 23), (26, 11, 12, 27), (27, 12, 13, 28), (28, 13, 14, 29), (29, 14, 15, 30), (30, 15, 16, 31), (31, 16, 11, 26), (20, 19, 34, 35), (17, 22, 37, 32), (18, 17, 32, 33), (21, 20, 35, 36), (19, 18, 33, 34), (22, 21, 36, 37), (7, 41, 39, 1), (41, 42, 38, 55, 39), (42, 8, 0, 38), (57, 56, 40, 4, 5), (0, 4, 40, 38), (39, 57, 5, 1), (43, 44, 50, 49), (44, 45, 51, 50), (45, 46, 52, 51), (46, 47, 53, 52), (47, 48, 54, 53), (48, 43, 49, 54), (38, 59, 58, 55), (38, 40, 60, 59), (40, 56, 61, 60), (56, 57, 62, 61), (57, 39, 63, 62), (39, 55, 58, 63), (58, 59, 44, 43), (59, 60, 45, 44), (60, 61, 46, 45), (61, 62, 47, 46), (62, 63, 48, 47), (63, 58, 43, 48), (52, 67, 66, 51), (49, 64, 69, 54), (50, 65, 64, 49), (53, 68, 67, 52), (51, 66, 65, 50), (54, 69, 68, 53), (7, 9, 73, 71), (9, 10, 72, 89, 73), (10, 8, 70, 72), (91, 90, 76, 74, 75), (70, 74, 76, 72), (73, 91, 75, 71), (77, 78, 84, 83), (78, 79, 85, 84), (79, 80, 86, 85), (80, 81, 87, 86), (81, 82, 88, 87), (82, 77, 83, 88), (72, 93, 92, 89), (72, 76, 94, 93), (76, 90, 95, 94), (90, 91, 96, 95), (91, 73, 97, 96), (73, 89, 92, 97), (92, 93, 78, 77), (93, 94, 79, 78), (94, 95, 80, 79), (95, 96, 81, 80), (96, 97, 82, 81), (97, 92, 77, 82), (86, 101, 100, 85), (83, 98, 103, 88), (84, 99, 98, 83), (87, 102, 101, 86), (85, 100, 99, 84), (88, 103, 102, 87), (7, 71, 105, 41), (41, 105, 119, 104, 42), (42, 104, 70, 8), (121, 75, 74, 106, 120), (70, 104, 106, 74), (105, 71, 75, 121), (107, 113, 114, 108), (108, 114, 115, 109), (109, 115, 116, 110), (110, 116, 117, 111), (111, 117, 118, 112), (112, 118, 113, 107), (104, 119, 122, 123), (104, 123, 124, 106), (106, 124, 125, 120), (120, 125, 126, 121), (121, 126, 127, 105), (105, 127, 122, 119), (122, 107, 108, 123), (123, 108, 109, 124), (124, 109, 110, 125), (125, 110, 111, 126), (126, 111, 112, 127), (127, 112, 107, 122), (116, 115, 130, 131), (113, 118, 133, 128), (114, 113, 128, 129), (117, 116, 131, 132), (115, 114, 129, 130), (118, 117, 132, 133), (132, 131, 128, 133), (128, 131, 130, 129), (98, 99, 100, 101), (102, 103, 98, 101), (64, 65, 66, 67), (68, 69, 64, 67), (32, 35, 34, 33), (36, 35, 32, 37)])
_uv = me_cube.uv_layers.new(name='UVMap')
_uv.uv.foreach_set('vector', [0.375, 0.25, 0.625, 0.25, 0.625, 0.5, 0.375, 0.5, 0.375, 0.5, 0.625, 0.5, 0.625, 0.625, 0.625, 0.75, 0.375, 0.75, 0.375, 0.75, 0.625, 0.75, 0.625, 1.0, 0.375, 1.0, 0.625, 0.5, 0.875, 0.5, 0.875, 0.75, 0.625, 0.75, 0.625, 0.625, 0.625, 1.0, 0.625, 0.75, 0.625, 0.75, 0.625, 1.0, 0.625, 0.5, 0.625, 0.25, 0.625, 0.25, 0.625, 0.5, 0.5, 0.5, 0.6, 0.5, 0.6, 0.6667, 0.5, 0.6667, 0.5, 0.6667, 0.6, 0.6667, 0.5625, 0.8333, 0.5, 0.8333, 0.5, 0.8333, 0.5625, 0.8333, 0.5625, 1.0, 0.5, 1.0, 0.5, -1.11e-16, 0.5625, -1.11e-16, 0.5625, 0.1667, 0.5, 0.1667, 0.5, 0.1667, 0.5625, 0.1667, 0.6, 0.3333, 0.5, 0.3333, 0.5, 0.3333, 0.6, 0.3333, 0.6, 0.5, 0.5, 0.5, 0.25, 0.6661, 0.2501, 0.5, 0.375, 0.5, 0.375, 0.6667, 0.25, 0.6661, 0.375, 0.6667, 0.375, 0.8333, 0.25, 0.8333, 0.25, 0.8333, 0.375, 0.8333, 0.375, 1.0, 0.25, 1.0, 0.25, -1.11e-16, 0.375, -1.11e-16, 0.375, 0.1667, 0.25, 0.1667, 0.25, 0.1667, 0.375, 0.1667, 0.375, 0.3333, 0.25, 0.3339, 0.25, 0.3339, 0.375, 0.3333, 0.375, 0.5, 0.2501, 0.5, 0.375, 0.5, 0.5, 0.5, 0.5, 0.6667, 0.375, 0.6667, 0.375, 0.6667, 0.5, 0.6667, 0.5, 0.8333, 0.375, 0.8333, 0.375, 0.8333, 0.5, 0.8333, 0.5, 1.0, 0.375, 1.0, 0.375, -1.11e-16, 0.5, -1.11e-16, 0.5, 0.1667, 0.375, 0.1667, 0.375, 0.1667, 0.5, 0.1667, 0.5, 0.3333, 0.375, 0.3333, 0.375, 0.3333, 0.5, 0.3333, 0.5, 0.5, 0.375, 0.5, 0.5625, 1.0, 0.5625, 0.8333, 0.5625, 0.8333, 0.5625, 1.0, 0.6, 0.5, 0.6, 0.3333, 0.6, 0.3333, 0.6, 0.5, 0.6, 0.6667, 0.6, 0.5, 0.6, 0.5, 0.6, 0.6667, 0.5625, 0.1667, 0.5625, -1.11e-16, 0.5625, -1.11e-16, 0.5625, 0.1667, 0.5625, 0.8333, 0.6, 0.6667, 0.6, 0.6667, 0.5625, 0.8333, 0.6, 0.3333, 0.5625, 0.1667, 0.5625, 0.1667, 0.6, 0.3333, 0.375, 0.25, 0.375, 0.5, 0.625, 0.5, 0.625, 0.25, 0.375, 0.5, 0.375, 0.75, 0.625, 0.75, 0.625, 0.625, 0.625, 0.5, 0.375, 0.75, 0.375, 1.0, 0.625, 1.0, 0.625, 0.75, 0.625, 0.5, 0.625, 0.625, 0.625, 0.75, 0.875, 0.75, 0.875, 0.5, 0.625, 1.0, 0.625, 1.0, 0.625, 0.75, 0.625, 0.75, 0.625, 0.5, 0.625, 0.5, 0.625, 0.25, 0.625, 0.25, 0.5, 0.5, 0.5, 0.6667, 0.6, 0.6667, 0.6, 0.5, 0.5, 0.6667, 0.5, 0.8333, 0.5625, 0.8333, 0.6, 0.6667, 0.5, 0.8333, 0.5, 1.0, 0.5625, 1.0, 0.5625, 0.8333, 0.5, -1.11e-16, 0.5, 0.1667, 0.5625, 0.1667, 0.5625, -1.11e-16, 0.5, 0.1667, 0.5, 0.3333, 0.6, 0.3333, 0.5625, 0.1667, 0.5, 0.3333, 0.5, 0.5, 0.6, 0.5, 0.6, 0.3333, 0.25, 0.6661, 0.375, 0.6667, 0.375, 0.5, 0.2501, 0.5, 0.25, 0.6661, 0.25, 0.8333, 0.375, 0.8333, 0.375, 0.6667, 0.25, 0.8333, 0.25, 1.0, 0.375, 1.0, 0.375, 0.8333, 0.25, -1.11e-16, 0.25, 0.1667, 0.375, 0.1667, 0.375, -1.11e-16, 0.25, 0.1667, 0.25, 0.3339, 0.375, 0.3333, 0.375, 0.1667, 0.25, 0.3339, 0.2501, 0.5, 0.375, 0.5, 0.375, 0.3333, 0.375, 0.5, 0.375, 0.6667, 0.5, 0.6667, 0.5, 0.5, 0.375, 0.6667, 0.375, 0.8333, 0.5, 0.8333, 0.5, 0.6667, 0.375, 0.8333, 0.375, 1.0, 0.5, 1.0, 0.5, 0.8333, 0.375, -1.11e-16, 0.375, 0.1667, 0.5, 0.1667, 0.5, -1.11e-16, 0.375, 0.1667, 0.375, 0.3333, 0.5, 0.3333, 0.5, 0.1667, 0.375, 0.3333, 0.375, 0.5, 0.5, 0.5, 0.5, 0.3333, 0.5625, 1.0, 0.5625, 1.0, 0.5625, 0.8333, 0.5625, 0.8333, 0.6, 0.5, 0.6, 0.5, 0.6, 0.3333, 0.6, 0.3333, 0.6, 0.6667, 0.6, 0.6667, 0.6, 0.5, 0.6, 0.5, 0.5625, 0.1667, 0.5625, 0.1667, 0.5625, -1.11e-16, 0.5625, -1.11e-16, 0.5625, 0.8333, 0.5625, 0.8333, 0.6, 0.6667, 0.6, 0.6667, 0.6, 0.3333, 0.6, 0.3333, 0.5625, 0.1667, 0.5625, 0.1667, 0.375, 0.25, 0.375, 0.5, 0.625, 0.5, 0.625, 0.25, 0.375, 0.5, 0.375, 0.75, 0.625, 0.75, 0.625, 0.625, 0.625, 0.5, 0.375, 0.75, 0.375, 1.0, 0.625, 1.0, 0.625, 0.75, 0.625, 0.5, 0.625, 0.625, 0.625, 0.75, 0.875, 0.75, 0.875, 0.5, 0.625, 1.0, 0.625, 1.0, 0.625, 0.75, 0.625, 0.75, 0.625, 0.5, 0.625, 0.5, 0.625, 0.25, 0.625, 0.25, 0.5, 0.5, 0.5, 0.6667, 0.6, 0.6667, 0.6, 0.5, 0.5, 0.6667, 0.5, 0.8333, 0.5625, 0.8333, 0.6, 0.6667, 0.5, 0.8333, 0.5, 1.0, 0.5625, 1.0, 0.5625, 0.8333, 0.5, -1.11e-16, 0.5, 0.1667, 0.5625, 0.1667, 0.5625, -1.11e-16, 0.5, 0.1667, 0.5, 0.3333, 0.6, 0.3333, 0.5625, 0.1667, 0.5, 0.3333, 0.5, 0.5, 0.6, 0.5, 0.6, 0.3333, 0.25, 0.6661, 0.375, 0.6667, 0.375, 0.5, 0.2501, 0.5, 0.25, 0.6661, 0.25, 0.8333, 0.375, 0.8333, 0.375, 0.6667, 0.25, 0.8333, 0.25, 1.0, 0.375, 1.0, 0.375, 0.8333, 0.25, -1.11e-16, 0.25, 0.1667, 0.375, 0.1667, 0.375, -1.11e-16, 0.25, 0.1667, 0.25, 0.3339, 0.375, 0.3333, 0.375, 0.1667, 0.25, 0.3339, 0.2501, 0.5, 0.375, 0.5, 0.375, 0.3333, 0.375, 0.5, 0.375, 0.6667, 0.5, 0.6667, 0.5, 0.5, 0.375, 0.6667, 0.375, 0.8333, 0.5, 0.8333, 0.5, 0.6667, 0.375, 0.8333, 0.375, 1.0, 0.5, 1.0, 0.5, 0.8333, 0.375, -1.11e-16, 0.375, 0.1667, 0.5, 0.1667, 0.5, -1.11e-16, 0.375, 0.1667, 0.375, 0.3333, 0.5, 0.3333, 0.5, 0.1667, 0.375, 0.3333, 0.375, 0.5, 0.5, 0.5, 0.5, 0.3333, 0.5625, 1.0, 0.5625, 1.0, 0.5625, 0.8333, 0.5625, 0.8333, 0.6, 0.5, 0.6, 0.5, 0.6, 0.3333, 0.6, 0.3333, 0.6, 0.6667, 0.6, 0.6667, 0.6, 0.5, 0.6, 0.5, 0.5625, 0.1667, 0.5625, 0.1667, 0.5625, -1.11e-16, 0.5625, -1.11e-16, 0.5625, 0.8333, 0.5625, 0.8333, 0.6, 0.6667, 0.6, 0.6667, 0.6, 0.3333, 0.6, 0.3333, 0.5625, 0.1667, 0.5625, 0.1667, 0.375, 0.25, 0.625, 0.25, 0.625, 0.5, 0.375, 0.5, 0.375, 0.5, 0.625, 0.5, 0.625, 0.625, 0.625, 0.75, 0.375, 0.75, 0.375, 0.75, 0.625, 0.75, 0.625, 1.0, 0.375, 1.0, 0.625, 0.5, 0.875, 0.5, 0.875, 0.75, 0.625, 0.75, 0.625, 0.625, 0.625, 1.0, 0.625, 0.75, 0.625, 0.75, 0.625, 1.0, 0.625, 0.5, 0.625, 0.25, 0.625, 0.25, 0.625, 0.5, 0.5, 0.5, 0.6, 0.5, 0.6, 0.6667, 0.5, 0.6667, 0.5, 0.6667, 0.6, 0.6667, 0.5625, 0.8333, 0.5, 0.8333, 0.5, 0.8333, 0.5625, 0.8333, 0.5625, 1.0, 0.5, 1.0, 0.5, -1.11e-16, 0.5625, -1.11e-16, 0.5625, 0.1667, 0.5, 0.1667, 0.5, 0.1667, 0.5625, 0.1667, 0.6, 0.3333, 0.5, 0.3333, 0.5, 0.3333, 0.6, 0.3333, 0.6, 0.5, 0.5, 0.5, 0.25, 0.6661, 0.2501, 0.5, 0.375, 0.5, 0.375, 0.6667, 0.25, 0.6661, 0.375, 0.6667, 0.375, 0.8333, 0.25, 0.8333, 0.25, 0.8333, 0.375, 0.8333, 0.375, 1.0, 0.25, 1.0, 0.25, -1.11e-16, 0.375, -1.11e-16, 0.375, 0.1667, 0.25, 0.1667, 0.25, 0.1667, 0.375, 0.1667, 0.375, 0.3333, 0.25, 0.3339, 0.25, 0.3339, 0.375, 0.3333, 0.375, 0.5, 0.2501, 0.5, 0.375, 0.5, 0.5, 0.5, 0.5, 0.6667, 0.375, 0.6667, 0.375, 0.6667, 0.5, 0.6667, 0.5, 0.8333, 0.375, 0.8333, 0.375, 0.8333, 0.5, 0.8333, 0.5, 1.0, 0.375, 1.0, 0.375, -1.11e-16, 0.5, -1.11e-16, 0.5, 0.1667, 0.375, 0.1667, 0.375, 0.1667, 0.5, 0.1667, 0.5, 0.3333, 0.375, 0.3333, 0.375, 0.3333, 0.5, 0.3333, 0.5, 0.5, 0.375, 0.5, 0.5625, 1.0, 0.5625, 0.8333, 0.5625, 0.8333, 0.5625, 1.0, 0.6, 0.5, 0.6, 0.3333, 0.6, 0.3333, 0.6, 0.5, 0.6, 0.6667, 0.6, 0.5, 0.6, 0.5, 0.6, 0.6667, 0.5625, 0.1667, 0.5625, -1.11e-16, 0.5625, -1.11e-16, 0.5625, 0.1667, 0.5625, 0.8333, 0.6, 0.6667, 0.6, 0.6667, 0.5625, 0.8333, 0.6, 0.3333, 0.5625, 0.1667, 0.5625, 0.1667, 0.6, 0.3333, 0.5625, 0.1667, 0.5625, -1.11e-16, 0.6, 0.5, 0.6, 0.3333, 0.6, 0.5, 0.5625, -1.11e-16, 0.5625, 0.8333, 0.6, 0.6667, 0.6, 0.5, 0.6, 0.6667, 0.5625, 0.8333, 0.5625, 1.0, 0.5625, 0.1667, 0.6, 0.3333, 0.6, 0.5, 0.5625, 1.0, 0.6, 0.5, 0.6, 0.6667, 0.5625, 0.8333, 0.5625, 1.0, 0.5625, 0.1667, 0.6, 0.3333, 0.6, 0.5, 0.5625, 1.0, 0.6, 0.5, 0.5625, 1.0, 0.5625, 0.8333, 0.6, 0.6667, 0.5625, 0.1667, 0.5625, 1.0, 0.6, 0.5, 0.6, 0.3333])
me_cube.materials.append(mat_sign_mat)
me_cube.update()

# ---- objects
ob_cube = bpy.data.objects.new('Cube', me_cube_001)
ob_cube_001 = bpy.data.objects.new('Cube.001', me_cube)

# ---- transforms, parenting, visibility, modifiers, constraints
ob_cube.location = (0.0, 0.0, 0.0)
ob_cube_001.location = (0.0, 0.0, 16.0)

# ---- collection membership
col_collection.objects.link(ob_cube)
col_collection.objects.link(ob_cube_001)

# ---- scene / render settings (as saved in the file)
scene.frame_start = 1; scene.frame_end = 59; scene.frame_set(1)
scene.render.engine = 'BLENDER_EEVEE_NEXT'
bpy.context.view_layer.update()

# ---- added for rendering (the .blend has no active camera): camera
cam_auto = bpy.data.cameras.new('AutoCamera')
cam_auto.lens = 50.0
cam_auto.sensor_width = 36.0
cam_auto.clip_end = 1807.2
ob_auto_camera = bpy.data.objects.new('AutoCamera', cam_auto)
scene.collection.objects.link(ob_auto_camera)
ob_auto_camera.location = (102.975, -119.07, 82.38)
ob_auto_camera.rotation_euler = (1.09748, -7.21219e-08, 0.694738)
scene.camera = ob_auto_camera
bpy.context.view_layer.update()
